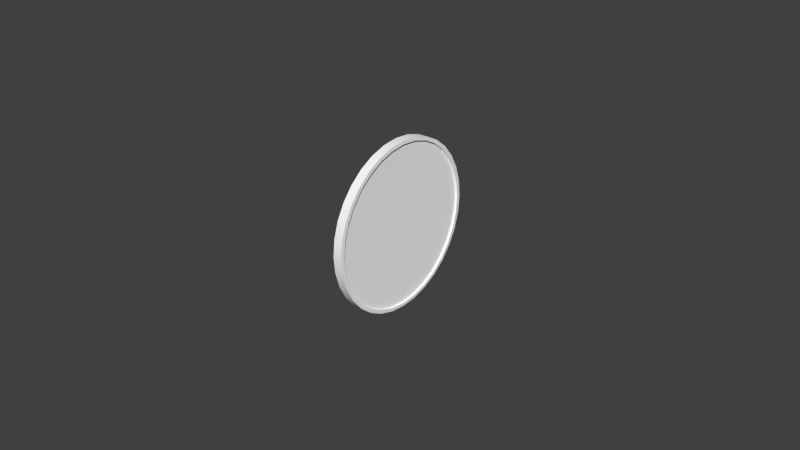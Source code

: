 # Source: fuel.blend  (saved by Blender 2.63.0; exported with 4.5.12 LTS)
import bpy
from mathutils import Matrix  # noqa: F401  (used for matrix-valued properties, if any)

bpy.ops.wm.read_factory_settings(use_empty=True)
scene = bpy.context.scene
scene.name = 'Scene'

# ---- collections
col_collection_1 = bpy.data.collections.new('Collection 1'); scene.collection.children.link(col_collection_1)
col_collection_2 = bpy.data.collections.new('Collection 2'); scene.collection.children.link(col_collection_2)

# ---- materials (node trees are filled in below, after node groups)
mat_defaultwhite = bpy.data.materials.new('DefaultWhite')
mat_defaultwhite.alpha_threshold = 0.0
mat_defaultwhite.use_transparent_shadow = False
mat_defaultwhite.diffuse_color = (1.0, 1.0, 1.0, 1.0)
mat_defaultwhite.specular_color = (0.5, 0.5, 0.5)
mat_defaultwhite.roughness = 0.5
mat_defaultwhite.line_color = (0.0, 0.0, 0.0, 1.0)
mat_transparent = bpy.data.materials.new('transparent')
mat_transparent.alpha_threshold = 0.0
mat_transparent.use_transparent_shadow = False
mat_transparent.diffuse_color = (1.0, 1.0, 1.0, 1.0)
mat_transparent.roughness = 0.5
mat_transparent.line_color = (0.0, 0.0, 0.0, 0.15)

# ---- node groups
ng_auto_smooth = bpy.data.node_groups.new('Auto Smooth', 'GeometryNodeTree')
_s = ng_auto_smooth.interface.new_socket(name='Geometry', in_out='OUTPUT', socket_type='NodeSocketGeometry')
_s = ng_auto_smooth.interface.new_socket(name='Geometry', in_out='INPUT', socket_type='NodeSocketGeometry')
_s = ng_auto_smooth.interface.new_socket(name='Angle', in_out='INPUT', socket_type='NodeSocketFloat')
_s.subtype = 'ANGLE'
_s.min_value = 0.0
_s.max_value = 3.142
ng_auto_smooth.is_modifier = True
_N = ng_auto_smooth.nodes; _L = ng_auto_smooth.links
n0 = _N.new('NodeGroupOutput'); n0.name = 'Group Output'; n0.location = (480, -100)
n1 = _N.new('NodeGroupInput'); n1.name = 'Group Input'; n1.location = (-420, -300)
n2 = _N.new('NodeGroupInput'); n2.name = 'Group Input.001'; n2.location = (-60, -100)
n3 = _N.new('GeometryNodeSetShadeSmooth'); n3.name = 'Set Shade Smooth'; n3.location = (120, -100)
n3.domain = 'EDGE'
n4 = _N.new('GeometryNodeSetShadeSmooth'); n4.name = 'Set Shade Smooth.001'; n4.location = (300, -100)
n5 = _N.new('GeometryNodeInputMeshEdgeAngle'); n5.name = 'Edge Angle'; n5.location = (-420, -220)
n6 = _N.new('GeometryNodeInputEdgeSmooth'); n6.name = 'Is Edge Smooth'; n6.location = (-60, -160)
n7 = _N.new('GeometryNodeInputShadeSmooth'); n7.name = 'Is Face Smooth'; n7.location = (-240, -340)
n8 = _N.new('FunctionNodeBooleanMath'); n8.name = 'Boolean Math'; n8.location = (-60, -220)
n9 = _N.new('FunctionNodeCompare'); n9.name = 'Compare'; n9.location = (-240, -180)
n9.operation = 'LESS_EQUAL'
_L.new(n5.outputs[0], n9.inputs[0])
_L.new(n4.outputs[0], n0.inputs[0])
_L.new(n1.outputs[1], n9.inputs[1])
_L.new(n9.outputs[0], n8.inputs[0])
_L.new(n7.outputs[0], n8.inputs[1])
_L.new(n2.outputs[0], n3.inputs[0])
_L.new(n6.outputs[0], n3.inputs[1])
_L.new(n3.outputs[0], n4.inputs[0])
_L.new(n8.outputs[0], n3.inputs[2])
n0.is_active_output = True

# ---- material node trees

# ---- world
world_world = bpy.data.worlds.new('World'); scene.world = world_world
world_world.color = (0.05088, 0.05088, 0.05088)
world_world.use_sun_shadow = False
world_world.sun_shadow_jitter_overblur = 0.0
world_world.cycles.sampling_method = 'MANUAL'
world_world.cycles.sample_map_resolution = 256

# ---- meshes
me_needle_mesh = bpy.data.meshes.new('needle.mesh')
me_needle_mesh.from_pydata([(-0.000258, -0.01178, -0.0007004), (-0.000258, 0.000981, -0.0007004), (-0.000258, 0.000981, 0.0008159), (-0.000258, -0.01178, 0.0008159), (-0.000258, -0.01893, 0.000105), (-0.001172, -0.01178, -0.0007004), (-0.001172, 0.000981, -0.0007004), (-0.001172, 0.000981, 0.0008159), (-0.001172, -0.01178, 0.0008159), (-0.001172, -0.01893, 0.000105)], [], [(0, 1, 2, 3), (4, 0, 3), (1, 6, 7, 2), (2, 7, 8, 3), (4, 9, 5, 0), (0, 5, 6, 1), (3, 8, 9, 4)])
me_needle_mesh.polygons.foreach_set('use_smooth', [True] * 7)
_uv = me_needle_mesh.uv_layers.new(name='UVMap')
_uv.uv.foreach_set('vector', [0.7495, 0.544, 0.7495, 0.5178, 0.7547, 0.5178, 0.7547, 0.544, 0.7522, 0.5587, 0.7495, 0.544, 0.7547, 0.544, 0.7495, 0.5178, 0.7495, 0.5178, 0.7547, 0.5178, 0.7547, 0.5178, 0.7547, 0.5178, 0.7547, 0.5178, 0.7547, 0.544, 0.7547, 0.544, 0.7522, 0.5587, 0.7522, 0.5587, 0.7495, 0.544, 0.7495, 0.544, 0.7495, 0.544, 0.7495, 0.544, 0.7495, 0.5178, 0.7495, 0.5178, 0.7547, 0.544, 0.7547, 0.544, 0.7522, 0.5587, 0.7522, 0.5587])
me_needle_mesh.materials.append(mat_defaultwhite)
me_needle_mesh.use_remesh_preserve_volume = False
me_needle_mesh.use_remesh_preserve_attributes = False
me_needle_mesh.use_mirror_vertex_groups = False
me_needle_mesh.update()
me_fond_mesh = bpy.data.meshes.new('fond.mesh')
me_fond_mesh.from_pydata([(0.00193, 0.02709, 0.0006359), (0.001931, 0.02657, 0.005986), (0.001932, 0.02504, 0.01106), (0.001931, 0.02255, 0.01574), (0.001932, 0.0192, 0.01984), (0.001932, 0.01511, 0.02321), (0.001932, 0.01045, 0.02571), (0.001931, 0.005395, 0.02725), (0.00193, 0.00017, 0.02777), (0.001929, -0.005122, 0.02725), (0.001927, -0.01018, 0.02571), (0.001926, -0.01484, 0.02321), (0.001925, -0.01892, 0.01984), (0.001925, -0.02228, 0.01574), (0.001923, -0.02477, 0.01106), (0.00192, -0.0263, 0.005986), (0.00192, -0.02682, 0.0007089), (0.001919, -0.0263, -0.004571), (0.001918, -0.02477, -0.009649), (0.001919, -0.02228, -0.01433), (0.001918, -0.01892, -0.01843), (0.001917, -0.01484, -0.02179), (0.001918, -0.01018, -0.02429), (0.00192, 0.005396, -0.02583), (0.001923, 0.01045, -0.02429), (0.001924, 0.01511, -0.02179), (0.001925, 0.0192, -0.01843), (0.001925, 0.02255, -0.01433), (0.001929, 0.02504, -0.009648), (0.00193, 0.02657, -0.004571), (0.001972, 0.02584, 0.0006349), (0.001973, 0.02534, 0.005698), (0.001969, 0.02534, -0.004427), (0.001971, 0.02388, 0.01057), (0.001972, 0.02151, 0.01505), (0.001973, 0.01832, 0.01899), (0.001972, 0.01443, 0.02221), (0.001973, 0.009992, 0.02461), (0.001972, 0.005177, 0.02609), (0.001971, 0.00017, 0.02659), (0.001972, -0.004837, 0.02609), (0.001969, -0.009651, 0.02461), (0.001967, -0.01409, 0.02221), (0.001966, -0.01803, 0.01899), (0.001965, -0.02117, 0.01505), (0.001964, -0.02354, 0.01057), (0.001963, -0.025, 0.005698), (0.001961, -0.0255, 0.0006359), (0.001961, -0.025, -0.004444), (0.001961, -0.02354, -0.009296), (0.00196, -0.02117, -0.01378), (0.001959, -0.01798, -0.01772), (0.00196, -0.01409, -0.02094), (0.001959, -0.009651, -0.02334), (0.00196, -0.004837, -0.02482), (0.001961, 0.00017, -0.02532), (0.00196, 0.005177, -0.02482), (0.001964, 0.009992, -0.02334), (0.001964, 0.01443, -0.02094), (0.001965, 0.01832, -0.01765), (0.001967, 0.02151, -0.01374), (0.001967, 0.02388, -0.00928), (-0.000938, 0.02657, 0.005987), (-0.000937, 0.02504, 0.01106), (-0.000939, 0.02255, 0.01574), (-0.000939, 0.0192, 0.01984), (-0.000938, 0.01511, 0.02321), (-0.000938, 0.01045, 0.02571), (-0.000938, 0.005396, 0.02725), (-0.000939, 0.00017, 0.02777), (-0.000941, -0.005122, 0.02725), (-0.000943, -0.01018, 0.02571), (-0.000943, -0.01484, 0.02321), (-0.000945, -0.01892, 0.01984), (-0.000946, -0.02228, 0.01574), (-0.000949, -0.02477, 0.01106), (-0.000949, -0.0263, 0.005987), (-0.00095, -0.02682, 0.0007089), (-0.000951, -0.0263, -0.004571), (-0.000953, -0.02477, -0.009647), (-0.000952, -0.02228, -0.01433), (-0.000953, -0.01892, -0.01843), (-0.000952, -0.01484, -0.02179), (-0.000952, -0.01018, -0.02429), (-0.000952, -0.005122, -0.02583), (-0.00095, 0.000137, -0.02635), (-0.000949, 0.005396, -0.02583), (-0.000948, 0.01045, -0.02429), (-0.000947, 0.01511, -0.02179), (-0.000945, 0.0192, -0.01843), (-0.000944, 0.02255, -0.01433), (-0.000942, 0.02504, -0.009648), (-0.000941, 0.02657, -0.004571), (-0.00094, 0.02709, 0.0006359), (0.00192, -0.005122, -0.02583), (0.001923, 0.000137, -0.02635), (-0.0008824, 0.02584, 0.0006349), (-0.0008814, 0.02534, 0.005698), (-0.0008834, 0.02388, 0.01057), (-0.0008824, 0.02151, 0.01505), (-0.0008814, 0.01832, 0.01899), (-0.0008824, 0.01443, 0.02221), (-0.0008814, 0.009992, 0.02461), (-0.0008824, 0.005177, 0.02609), (-0.0008834, 0.00017, 0.02659), (-0.0008824, -0.004837, 0.02609), (-0.0008854, -0.009651, 0.02461), (-0.0008874, -0.01409, 0.02221), (-0.0008884, -0.01803, 0.01899), (-0.0008894, -0.02117, 0.01505), (-0.0008904, -0.02354, 0.01057), (-0.0008914, -0.025, 0.005698), (-0.0008934, -0.0255, 0.0006359), (-0.0008934, -0.025, -0.004444), (-0.0008934, -0.02354, -0.009296), (-0.0008944, -0.02117, -0.01378), (-0.0008954, -0.01798, -0.01772), (-0.0008944, -0.01409, -0.02094), (-0.0008954, -0.009651, -0.02334), (-0.0008944, -0.004837, -0.02482), (-0.0008934, 0.00017, -0.02532), (-0.0008944, 0.005177, -0.02482), (-0.0008904, 0.009992, -0.02334), (-0.0008904, 0.01443, -0.02094), (-0.0008894, 0.01832, -0.01765), (-0.0008874, 0.02151, -0.01374), (-0.0008874, 0.02388, -0.00928), (-0.0008854, 0.02534, -0.004427)], [], [(30, 0, 1, 31), (31, 1, 2, 33), (33, 2, 3, 34), (34, 3, 4, 35), (35, 4, 5, 36), (36, 5, 6, 37), (37, 6, 7, 38), (38, 7, 8, 39), (39, 8, 9, 40), (40, 9, 10, 41), (41, 10, 11, 42), (42, 11, 12, 43), (43, 12, 13, 44), (44, 13, 14, 45), (45, 14, 15, 46), (46, 15, 16, 47), (47, 16, 17, 48), (48, 17, 18, 49), (49, 18, 19, 50), (50, 19, 20, 51), (51, 20, 21, 52), (52, 21, 22, 53), (56, 23, 24, 57), (57, 24, 25, 58), (58, 25, 26, 59), (59, 26, 27, 60), (60, 27, 28, 61), (61, 28, 29, 32), (0, 30, 32, 29), (94, 84, 85, 95), (30, 31, 97, 96), (31, 33, 98, 97), (33, 34, 99, 98), (34, 35, 100, 99), (35, 36, 101, 100), (36, 37, 102, 101), (37, 38, 103, 102), (38, 39, 104, 103), (39, 40, 105, 104), (40, 41, 106, 105), (41, 42, 107, 106), (42, 43, 108, 107), (43, 44, 109, 108), (44, 45, 110, 109), (45, 46, 111, 110), (46, 47, 112, 111), (47, 48, 113, 112), (48, 49, 114, 113), (49, 50, 115, 114), (50, 51, 116, 115), (51, 52, 117, 116), (52, 53, 118, 117), (53, 54, 119, 118), (54, 55, 120, 119), (55, 56, 121, 120), (56, 57, 122, 121), (57, 58, 123, 122), (58, 59, 124, 123), (59, 60, 125, 124), (60, 61, 126, 125), (61, 32, 127, 126), (32, 30, 96, 127), (53, 22, 94, 54), (54, 94, 95, 55), (55, 95, 23, 56), (1, 62, 63, 2), (2, 63, 64, 3), (3, 64, 65, 4), (4, 65, 66, 5), (5, 66, 67, 6), (6, 67, 68, 7), (7, 68, 69, 8), (8, 69, 70, 9), (9, 70, 71, 10), (10, 71, 72, 11), (11, 72, 73, 12), (12, 73, 74, 13), (13, 74, 75, 14), (14, 75, 76, 15), (15, 76, 77, 16), (16, 77, 78, 17), (17, 78, 79, 18), (18, 79, 80, 19), (19, 80, 81, 20), (20, 81, 82, 21), (21, 82, 83, 22), (22, 83, 84, 94), (95, 85, 86, 23), (23, 86, 87, 24), (24, 87, 88, 25), (25, 88, 89, 26), (26, 89, 90, 27), (27, 90, 91, 28), (28, 91, 92, 29), (29, 92, 93, 0), (0, 93, 62, 1)])
me_fond_mesh.polygons.foreach_set('use_smooth', [True] * 96)
_uv = me_fond_mesh.uv_layers.new(name='UVMap')
_uv.uv.foreach_set('vector', [0.4667, 0.7465, 0.4771, 0.7465, 0.4728, 0.7907, 0.4626, 0.7883, 0.4626, 0.7883, 0.4728, 0.7907, 0.4601, 0.8326, 0.4506, 0.8285, 0.4506, 0.8285, 0.4601, 0.8326, 0.4396, 0.8711, 0.431, 0.8655, 0.431, 0.8655, 0.4396, 0.8711, 0.4119, 0.905, 0.4047, 0.8979, 0.4047, 0.8979, 0.4119, 0.905, 0.3782, 0.9327, 0.3726, 0.9245, 0.3726, 0.9245, 0.3782, 0.9327, 0.3398, 0.9534, 0.336, 0.9443, 0.336, 0.9443, 0.3398, 0.9534, 0.298, 0.9661, 0.2962, 0.9565, 0.2962, 0.9565, 0.298, 0.9661, 0.2549, 0.9704, 0.2549, 0.9606, 0.2549, 0.9606, 0.2549, 0.9704, 0.2113, 0.9661, 0.2136, 0.9565, 0.2136, 0.9565, 0.2113, 0.9661, 0.1696, 0.9534, 0.1739, 0.9443, 0.1739, 0.9443, 0.1696, 0.9534, 0.1311, 0.9327, 0.1373, 0.9245, 0.1373, 0.9245, 0.1311, 0.9327, 0.0974, 0.905, 0.1048, 0.8979, 0.1048, 0.8979, 0.0974, 0.905, 0.06974, 0.8711, 0.07887, 0.8655, 0.07887, 0.8655, 0.06974, 0.8711, 0.0492, 0.8326, 0.0593, 0.8285, 0.0593, 0.8285, 0.0492, 0.8326, 0.03654, 0.7907, 0.04725, 0.7883, 0.04725, 0.7883, 0.03654, 0.7907, 0.03227, 0.7471, 0.04318, 0.7465, 0.04318, 0.7465, 0.03227, 0.7471, 0.03654, 0.7036, 0.04725, 0.7046, 0.04725, 0.7046, 0.03654, 0.7036, 0.0492, 0.6617, 0.0593, 0.6646, 0.0593, 0.6646, 0.0492, 0.6617, 0.06974, 0.6231, 0.07887, 0.6276, 0.07887, 0.6276, 0.06974, 0.6231, 0.0974, 0.5893, 0.1052, 0.5951, 0.1052, 0.5951, 0.0974, 0.5893, 0.1311, 0.5615, 0.1373, 0.5685, 0.1373, 0.5685, 0.1311, 0.5615, 0.1696, 0.5409, 0.1739, 0.5487, 0.2962, 0.5365, 0.298, 0.5282, 0.3398, 0.5409, 0.336, 0.5487, 0.336, 0.5487, 0.3398, 0.5409, 0.3782, 0.5615, 0.3726, 0.5685, 0.3726, 0.5685, 0.3782, 0.5615, 0.4119, 0.5893, 0.4047, 0.5957, 0.4047, 0.5957, 0.4119, 0.5893, 0.4396, 0.6231, 0.431, 0.6279, 0.431, 0.6279, 0.4396, 0.6231, 0.4601, 0.6617, 0.4506, 0.6647, 0.4506, 0.6647, 0.4601, 0.6617, 0.4728, 0.7036, 0.4626, 0.7048, 0.4771, 0.7465, 0.4667, 0.7465, 0.4626, 0.7048, 0.4728, 0.7036, 0.2113, 0.5282, 0.2113, 0.5282, 0.2547, 0.5239, 0.2547, 0.5239, 0.4667, 0.7465, 0.4626, 0.7883, 0.4626, 0.7883, 0.4667, 0.7465, 0.4626, 0.7883, 0.4506, 0.8285, 0.4506, 0.8285, 0.4626, 0.7883, 0.4506, 0.8285, 0.431, 0.8655, 0.431, 0.8655, 0.4506, 0.8285, 0.431, 0.8655, 0.4047, 0.8979, 0.4047, 0.8979, 0.431, 0.8655, 0.4047, 0.8979, 0.3726, 0.9245, 0.3726, 0.9245, 0.4047, 0.8979, 0.3726, 0.9245, 0.336, 0.9443, 0.336, 0.9443, 0.3726, 0.9245, 0.336, 0.9443, 0.2962, 0.9565, 0.2962, 0.9565, 0.336, 0.9443, 0.2962, 0.9565, 0.2549, 0.9606, 0.2549, 0.9606, 0.2962, 0.9565, 0.2549, 0.9606, 0.2136, 0.9565, 0.2136, 0.9565, 0.2549, 0.9606, 0.2136, 0.9565, 0.1739, 0.9443, 0.1739, 0.9443, 0.2136, 0.9565, 0.1739, 0.9443, 0.1373, 0.9245, 0.1373, 0.9245, 0.1739, 0.9443, 0.1373, 0.9245, 0.1048, 0.8979, 0.1048, 0.8979, 0.1373, 0.9245, 0.1048, 0.8979, 0.07887, 0.8655, 0.07887, 0.8655, 0.1048, 0.8979, 0.07887, 0.8655, 0.0593, 0.8285, 0.0593, 0.8285, 0.07887, 0.8655, 0.0593, 0.8285, 0.04725, 0.7883, 0.04725, 0.7883, 0.0593, 0.8285, 0.04725, 0.7883, 0.04318, 0.7465, 0.04318, 0.7465, 0.04725, 0.7883, 0.04318, 0.7465, 0.04725, 0.7046, 0.04725, 0.7046, 0.04318, 0.7465, 0.04725, 0.7046, 0.0593, 0.6646, 0.0593, 0.6646, 0.04725, 0.7046, 0.0593, 0.6646, 0.07887, 0.6276, 0.07887, 0.6276, 0.0593, 0.6646, 0.07887, 0.6276, 0.1052, 0.5951, 0.1052, 0.5951, 0.07887, 0.6276, 0.1052, 0.5951, 0.1373, 0.5685, 0.1373, 0.5685, 0.1052, 0.5951, 0.1373, 0.5685, 0.1739, 0.5487, 0.1739, 0.5487, 0.1373, 0.5685, 0.1739, 0.5487, 0.2136, 0.5365, 0.2136, 0.5365, 0.1739, 0.5487, 0.2136, 0.5365, 0.2549, 0.5324, 0.2549, 0.5324, 0.2136, 0.5365, 0.2549, 0.5324, 0.2962, 0.5365, 0.2962, 0.5365, 0.2549, 0.5324, 0.2962, 0.5365, 0.336, 0.5487, 0.336, 0.5487, 0.2962, 0.5365, 0.336, 0.5487, 0.3726, 0.5685, 0.3726, 0.5685, 0.336, 0.5487, 0.3726, 0.5685, 0.4047, 0.5957, 0.4047, 0.5957, 0.3726, 0.5685, 0.4047, 0.5957, 0.431, 0.6279, 0.431, 0.6279, 0.4047, 0.5957, 0.431, 0.6279, 0.4506, 0.6647, 0.4506, 0.6647, 0.431, 0.6279, 0.4506, 0.6647, 0.4626, 0.7048, 0.4626, 0.7048, 0.4506, 0.6647, 0.4626, 0.7048, 0.4667, 0.7465, 0.4667, 0.7465, 0.4626, 0.7048, 0.1739, 0.5487, 0.1696, 0.5409, 0.2113, 0.5282, 0.2136, 0.5365, 0.2136, 0.5365, 0.2113, 0.5282, 0.2549, 0.5239, 0.2549, 0.5324, 0.2549, 0.5324, 0.2549, 0.5239, 0.298, 0.5282, 0.2962, 0.5365, 0.4728, 0.7907, 0.4728, 0.7907, 0.4601, 0.8326, 0.4601, 0.8325, 0.4601, 0.8325, 0.4601, 0.8326, 0.4396, 0.8711, 0.4396, 0.8711, 0.4396, 0.8711, 0.4396, 0.8711, 0.4119, 0.905, 0.4119, 0.905, 0.4119, 0.905, 0.4119, 0.905, 0.3782, 0.9327, 0.3782, 0.9327, 0.3782, 0.9327, 0.3782, 0.9327, 0.3398, 0.9534, 0.3398, 0.9534, 0.3398, 0.9534, 0.3398, 0.9534, 0.298, 0.9661, 0.298, 0.9661, 0.298, 0.9661, 0.298, 0.9661, 0.2549, 0.9704, 0.2549, 0.9704, 0.2549, 0.9704, 0.2549, 0.9704, 0.2113, 0.9661, 0.2113, 0.9661, 0.2113, 0.9661, 0.2113, 0.9661, 0.1696, 0.9534, 0.1696, 0.9534, 0.1696, 0.9534, 0.1696, 0.9534, 0.1311, 0.9327, 0.1311, 0.9327, 0.1311, 0.9327, 0.1311, 0.9327, 0.0974, 0.905, 0.0974, 0.905, 0.0974, 0.905, 0.0974, 0.905, 0.06974, 0.8711, 0.06974, 0.8711, 0.06974, 0.8711, 0.06974, 0.8711, 0.0492, 0.8326, 0.0492, 0.8326, 0.0492, 0.8326, 0.0492, 0.8326, 0.03654, 0.7907, 0.03654, 0.7907, 0.03654, 0.7907, 0.03654, 0.7907, 0.03227, 0.7471, 0.03227, 0.7471, 0.03227, 0.7471, 0.03227, 0.7471, 0.03654, 0.7036, 0.03654, 0.7036, 0.03654, 0.7036, 0.03654, 0.7036, 0.0492, 0.6617, 0.0492, 0.6617, 0.0492, 0.6617, 0.0492, 0.6617, 0.06974, 0.6231, 0.06974, 0.6231, 0.06974, 0.6231, 0.06974, 0.6231, 0.0974, 0.5893, 0.0974, 0.5893, 0.0974, 0.5893, 0.0974, 0.5893, 0.1311, 0.5615, 0.1311, 0.5615, 0.1311, 0.5615, 0.1311, 0.5615, 0.1696, 0.5409, 0.1696, 0.5409, 0.1696, 0.5409, 0.1696, 0.5409, 0.2113, 0.5282, 0.2113, 0.5282, 0.2547, 0.5239, 0.2547, 0.5239, 0.298, 0.5282, 0.298, 0.5282, 0.298, 0.5282, 0.298, 0.5282, 0.3398, 0.5409, 0.3398, 0.5409, 0.3398, 0.5409, 0.3398, 0.5409, 0.3782, 0.5615, 0.3782, 0.5615, 0.3782, 0.5615, 0.3782, 0.5615, 0.4119, 0.5893, 0.4119, 0.5893, 0.4119, 0.5893, 0.4119, 0.5893, 0.4396, 0.6231, 0.4396, 0.6231, 0.4396, 0.6231, 0.4396, 0.6231, 0.4601, 0.6617, 0.4601, 0.6617, 0.4601, 0.6617, 0.4601, 0.6617, 0.4728, 0.7036, 0.4728, 0.7036, 0.4728, 0.7036, 0.4728, 0.7036, 0.4771, 0.7465, 0.4771, 0.7465, 0.4771, 0.7465, 0.4771, 0.7465, 0.4728, 0.7907, 0.4728, 0.7907])
me_fond_mesh.materials.append(mat_defaultwhite)
me_fond_mesh.use_remesh_preserve_volume = False
me_fond_mesh.use_remesh_preserve_attributes = False
me_fond_mesh.use_mirror_vertex_groups = False
me_fond_mesh.update()
me_face_mesh = bpy.data.meshes.new('face.mesh')
me_face_mesh.from_pydata([(-0.000972, 0.02703, 0.0005), (-0.00097, 0.02499, 0.01077), (-0.000972, 0.01917, 0.01947), (-0.00097, 0.01047, 0.02529), (-0.000973, 0.0002, 0.02733), (-0.000974, -0.01007, 0.02529), (-0.000978, -0.01877, 0.01947), (-0.000979, -0.02459, 0.01077), (-0.000983, -0.02663, 0.000499), (-0.000985, -0.02459, -0.009767), (-0.000985, -0.01877, -0.01847), (-0.000984, -0.01007, -0.02429), (-0.000984, 0.0002, -0.02633), (-0.000979, 0.01047, -0.02429), (-0.000979, 0.01917, -0.01847), (-0.000975, 0.02499, -0.009768), (-0.000978, 0.0002, 0.0005)], [], [(0, 1, 16), (1, 2, 16), (2, 3, 16), (3, 4, 16), (4, 5, 16), (5, 6, 16), (6, 7, 16), (7, 8, 16), (8, 9, 16), (9, 10, 16), (10, 11, 16), (11, 12, 16), (12, 13, 16), (13, 14, 16), (14, 15, 16), (15, 0, 16)])
me_face_mesh.polygons.foreach_set('use_smooth', [True] * 16)
_uv = me_face_mesh.uv_layers.new(name='UVMap')
_uv.uv.foreach_set('vector', [0.9972, 0.7491, 0.9786, 0.8426, 0.753, 0.7491, 0.9786, 0.8426, 0.9257, 0.9218, 0.753, 0.7491, 0.9257, 0.9218, 0.8464, 0.9748, 0.753, 0.7491, 0.8464, 0.9748, 0.753, 0.9933, 0.753, 0.7491, 0.753, 0.9933, 0.6595, 0.9748, 0.753, 0.7491, 0.6595, 0.9748, 0.5803, 0.9218, 0.753, 0.7491, 0.5803, 0.9218, 0.5274, 0.8426, 0.753, 0.7491, 0.5274, 0.8426, 0.5088, 0.7491, 0.753, 0.7491, 0.5088, 0.7491, 0.5274, 0.6557, 0.753, 0.7491, 0.5274, 0.6557, 0.5803, 0.5765, 0.753, 0.7491, 0.5803, 0.5765, 0.6595, 0.5235, 0.753, 0.7491, 0.6595, 0.5235, 0.753, 0.5049, 0.753, 0.7491, 0.753, 0.5049, 0.8464, 0.5235, 0.753, 0.7491, 0.8464, 0.5235, 0.9257, 0.5765, 0.753, 0.7491, 0.9257, 0.5765, 0.9786, 0.6557, 0.753, 0.7491, 0.9786, 0.6557, 0.9972, 0.7491, 0.753, 0.7491])
me_face_mesh.materials.append(mat_defaultwhite)
me_face_mesh.use_remesh_preserve_volume = False
me_face_mesh.use_remesh_preserve_attributes = False
me_face_mesh.use_mirror_vertex_groups = False
me_face_mesh.update()
me_vitre_mesh = bpy.data.meshes.new('vitre.mesh')
me_vitre_mesh.from_pydata([(0.000755, 1.7e-05, -2.9e-05), (0.001323, 0.01469, 0.02194), (0.001323, 0.01013, 0.02438), (0.001323, 0.005171, 0.02588), (0.001323, 1.7e-05, 0.02639), (0.001323, -0.005136, 0.02588), (0.001323, -0.01009, 0.02438), (0.001323, -0.01466, 0.02194), (0.001323, -0.01867, 0.01865), (0.001323, -0.02195, 0.01465), (0.001323, -0.02439, 0.01008), (0.001323, -0.0259, 0.005124), (0.001323, -0.0264, -3.1e-05), (0.001323, -0.0259, -0.005185), (0.001323, -0.02439, -0.01014), (0.001323, -0.02195, -0.01471), (0.001323, -0.01867, -0.01871), (0.001323, -0.01466, -0.022), (0.001323, -0.01009, -0.02444), (0.001323, -0.005136, -0.02594), (0.001323, 1.7e-05, -0.02645), (0.001323, 0.005171, -0.02594), (0.001323, 0.01013, -0.02444), (0.001323, 0.01469, -0.022), (0.001323, 0.0187, -0.01871), (0.001323, 0.02199, -0.01471), (0.001323, 0.02443, -0.01014), (0.001323, 0.02593, -0.005185), (0.001323, 0.02644, -3.1e-05), (0.001323, 0.02593, 0.005124), (0.001323, 0.02443, 0.01008), (0.001323, 0.02199, 0.01465), (0.001323, 0.0187, 0.01865), (0.001323, 1.65e-05, -3.1e-05)], [], [(33, 32, 1), (2, 33, 1), (33, 2, 3), (4, 33, 3), (33, 4, 5), (6, 33, 5), (33, 6, 7), (33, 7, 8), (33, 8, 9), (10, 33, 9), (33, 10, 11), (33, 11, 12), (33, 12, 13), (33, 13, 14), (33, 14, 15), (33, 15, 16), (17, 33, 16), (33, 17, 18), (33, 18, 19), (33, 19, 20), (33, 20, 21), (33, 21, 22), (33, 22, 23), (33, 23, 24), (33, 24, 25), (33, 25, 26), (27, 33, 26), (33, 27, 28), (33, 28, 29), (33, 29, 30), (33, 30, 31), (33, 31, 32)])
me_vitre_mesh.polygons.foreach_set('use_smooth', [True] * 32)
_uv = me_vitre_mesh.uv_layers.new(name='UVMap')
_uv.uv.foreach_set('vector', [0.5, 0.5, 0.8536, 0.8536, 0.7778, 0.9157, 0.6913, 0.9619, 0.5, 0.5, 0.7778, 0.9157, 0.5, 0.5, 0.6913, 0.9619, 0.5975, 0.9904, 0.5, 1.0, 0.5, 0.5, 0.5975, 0.9904, 0.5, 0.5, 0.5, 1.0, 0.4025, 0.9904, 0.3087, 0.9619, 0.5, 0.5, 0.4025, 0.9904, 0.5, 0.5, 0.3087, 0.9619, 0.2222, 0.9157, 0.5, 0.5, 0.2222, 0.9157, 0.1465, 0.8536, 0.5, 0.5, 0.1465, 0.8536, 0.08427, 0.7778, 0.03808, 0.6913, 0.5, 0.5, 0.08427, 0.7778, 0.5, 0.5, 0.03808, 0.6913, 0.009613, 0.5975, 0.5, 0.5, 0.009613, 0.5975, 0.0, 0.5, 0.5, 0.5, 0.0, 0.5, 0.009613, 0.4024, 0.5, 0.5, 0.009613, 0.4024, 0.03808, 0.3087, 0.5, 0.5, 0.03808, 0.3087, 0.08427, 0.2222, 0.5, 0.5, 0.08427, 0.2222, 0.1465, 0.1464, 0.2222, 0.08425, 0.5, 0.5, 0.1465, 0.1464, 0.5, 0.5, 0.2222, 0.08425, 0.3087, 0.03808, 0.5, 0.5, 0.3087, 0.03808, 0.4025, 0.009614, 0.5, 0.5, 0.4025, 0.009614, 0.5, 0.0, 0.5, 0.5, 0.5, 0.0, 0.5975, 0.009614, 0.5, 0.5, 0.5975, 0.009614, 0.6913, 0.03808, 0.5, 0.5, 0.6913, 0.03808, 0.7778, 0.08425, 0.5, 0.5, 0.7778, 0.08425, 0.8536, 0.1464, 0.5, 0.5, 0.8536, 0.1464, 0.9158, 0.2222, 0.5, 0.5, 0.9158, 0.2222, 0.9619, 0.3087, 0.9904, 0.4024, 0.5, 0.5, 0.9619, 0.3087, 0.5, 0.5, 0.9904, 0.4024, 1.0, 0.5, 0.5, 0.5, 1.0, 0.5, 0.9904, 0.5975, 0.5, 0.5, 0.9904, 0.5975, 0.9619, 0.6913, 0.5, 0.5, 0.9619, 0.6913, 0.9158, 0.7778, 0.5, 0.5, 0.9158, 0.7778, 0.8536, 0.8536])
me_vitre_mesh.materials.append(mat_transparent)
me_vitre_mesh.use_remesh_preserve_volume = False
me_vitre_mesh.use_remesh_preserve_attributes = False
me_vitre_mesh.use_mirror_vertex_groups = False
me_vitre_mesh.update()

# ---- objects
ob_needle = bpy.data.objects.new('needle', me_needle_mesh)
ob_fond = bpy.data.objects.new('fond', me_fond_mesh)
ob_face = bpy.data.objects.new('face', me_face_mesh)
ob_vitre = bpy.data.objects.new('vitre', me_vitre_mesh)

# ---- transforms, parenting, visibility, modifiers, constraints
ob_needle.location = (0.0009401, 0.0, 0.0)
ob_needle.lineart.crease_threshold = 0.0
_m = ob_needle.modifiers.new('Auto Smooth', 'NODES')
_m.node_group = ng_auto_smooth
_gi = [s.identifier for s in ng_auto_smooth.interface.items_tree if s.item_type == 'SOCKET' and s.in_out == 'INPUT']
_m[_gi[1]] = 0.7854  # Angle
ob_fond.location = (0.0, 0.0, 0.0)
ob_fond.lineart.crease_threshold = 0.0
_m = ob_fond.modifiers.new('Auto Smooth', 'NODES')
_m.node_group = ng_auto_smooth
_gi = [s.identifier for s in ng_auto_smooth.interface.items_tree if s.item_type == 'SOCKET' and s.in_out == 'INPUT']
_m[_gi[1]] = 0.5236  # Angle
ob_face.location = (0.0009401, 0.0, 0.0)
ob_face.lineart.crease_threshold = 0.0
_m = ob_face.modifiers.new('Auto Smooth', 'NODES')
_m.node_group = ng_auto_smooth
_gi = [s.identifier for s in ng_auto_smooth.interface.items_tree if s.item_type == 'SOCKET' and s.in_out == 'INPUT']
_m[_gi[1]] = 0.5236  # Angle
ob_vitre.location = (0.0, 0.0, 0.0)
ob_vitre.display_type = 'SOLID'
ob_vitre.show_transparent = True
ob_vitre.lineart.crease_threshold = 0.0
_m = ob_vitre.modifiers.new('Auto Smooth', 'NODES')
_m.node_group = ng_auto_smooth
_gi = [s.identifier for s in ng_auto_smooth.interface.items_tree if s.item_type == 'SOCKET' and s.in_out == 'INPUT']
_m[_gi[1]] = 0.5236  # Angle

# ---- collection membership
col_collection_1.objects.link(ob_needle)
col_collection_1.objects.link(ob_fond)
col_collection_1.objects.link(ob_face)
col_collection_2.objects.link(ob_vitre)

# ---- scene / render settings (as saved in the file)
scene.frame_start = 1; scene.frame_end = 250; scene.frame_set(1)
scene.render.engine = 'BLENDER_EEVEE_NEXT'
scene.render.image_settings.color_mode = 'RGB'
scene.render.image_settings.compression = 90
scene.render.resolution_percentage = 50
scene.render.dither_intensity = 0.0
scene.render.bake_margin = 2
scene.render.bake_bias = 0.0
scene.cycles.use_denoising = False
scene.cycles.samples = 10
scene.cycles.sampling_pattern = 'TABULATED_SOBOL'
scene.cycles.light_sampling_threshold = 0.0
scene.cycles.use_adaptive_sampling = False
scene.cycles.use_light_tree = False
scene.cycles.blur_glossy = 0.0
scene.cycles.volume_bounces = 1
scene.cycles.pixel_filter_type = 'GAUSSIAN'
scene.cycles.sample_clamp_indirect = 0.0
scene.view_settings.view_transform = 'Standard'
bpy.context.view_layer.update()

# ---- added for rendering (the .blend has no active camera and no usable light): camera, sun
cam_auto = bpy.data.cameras.new('AutoCamera')
cam_auto.lens = 50.0
cam_auto.sensor_width = 36.0
cam_auto.clip_end = 1000.0
ob_auto_camera = bpy.data.objects.new('AutoCamera', cam_auto)
scene.collection.objects.link(ob_auto_camera)
ob_auto_camera.location = (0.185555, -0.221917, 0.148694)
ob_auto_camera.rotation_euler = (1.09748, -7.21219e-08, 0.694738)
scene.camera = ob_auto_camera
light_auto_sun = bpy.data.lights.new('AutoSun', 'SUN')
light_auto_sun.energy = 3.0
light_auto_sun.angle = 0.0523599
ob_auto_sun = bpy.data.objects.new('AutoSun', light_auto_sun)
scene.collection.objects.link(ob_auto_sun)
ob_auto_sun.rotation_euler = (0.872665, 0.174533, 0.523599)
bpy.context.view_layer.update()
